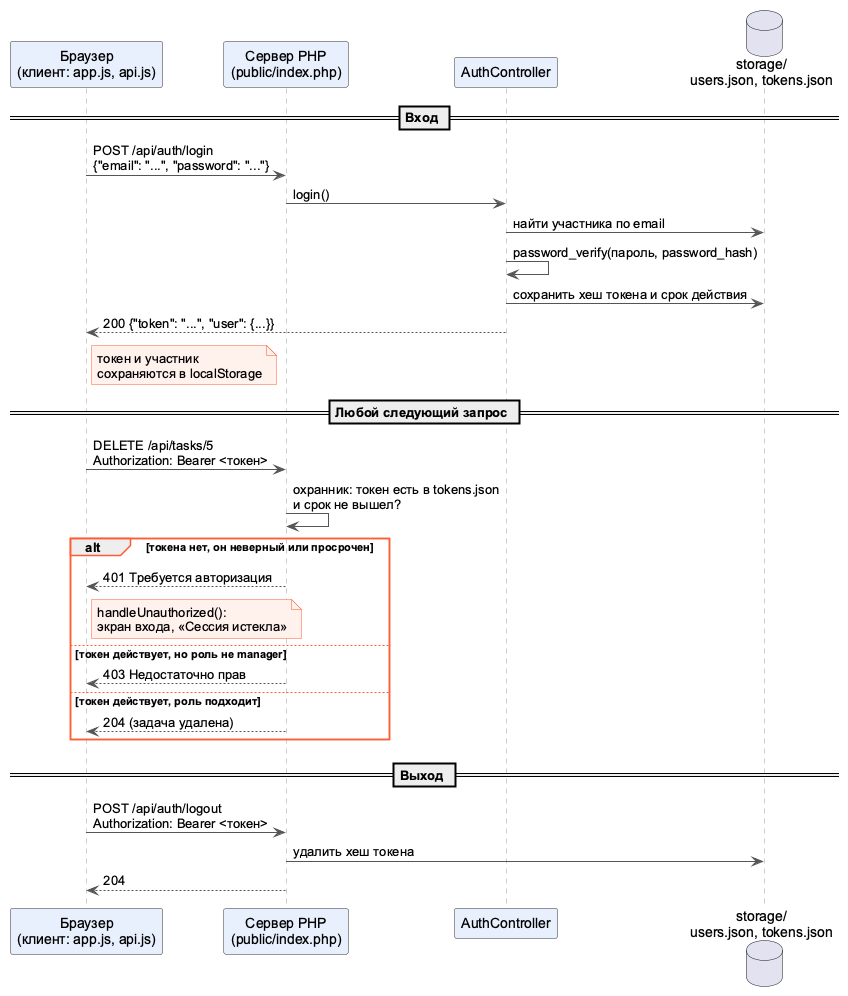

The diagram above was rendered by PlantUML. Its source (embedded in the PNG):
@startuml login-flow
' Вход по токену и защищённый запрос (лабораторная работа №9)
skinparam defaultFontName Arial
skinparam shadowing false
skinparam backgroundColor #FFFFFF
skinparam sequence {
    ArrowColor #555555
    LifeLineBorderColor #999999
    ParticipantBorderColor #333333
    ParticipantBackgroundColor #E8F0FE
    GroupBorderColor #FF5C33
}
skinparam NoteBackgroundColor #FFF1EC
skinparam NoteBorderColor #FF5C33

participant "Браузер\n(клиент: app.js, api.js)" as B
participant "Сервер PHP\n(public/index.php)" as S
participant "AuthController" as A
database "storage/\nusers.json, tokens.json" as F

== Вход ==
B -> S : POST /api/auth/login\n{"email": "...", "password": "..."}
S -> A : login()
A -> F : найти участника по email
A -> A : password_verify(пароль, password_hash)
A -> F : сохранить хеш токена и срок действия
A --> B : 200 {"token": "...", "user": {...}}
note right of B : токен и участник\nсохраняются в localStorage

== Любой следующий запрос ==
B -> S : DELETE /api/tasks/5\nAuthorization: Bearer <токен>
S -> S : охранник: токен есть в tokens.json\nи срок не вышел?
alt токена нет, он неверный или просрочен
    S --> B : 401 Требуется авторизация
    note right of B : handleUnauthorized():\nэкран входа, «Сессия истекла»
else токен действует, но роль не manager
    S --> B : 403 Недостаточно прав
else токен действует, роль подходит
    S --> B : 204 (задача удалена)
end

== Выход ==
B -> S : POST /api/auth/logout\nAuthorization: Bearer <токен>
S -> F : удалить хеш токена
S --> B : 204
@enduml